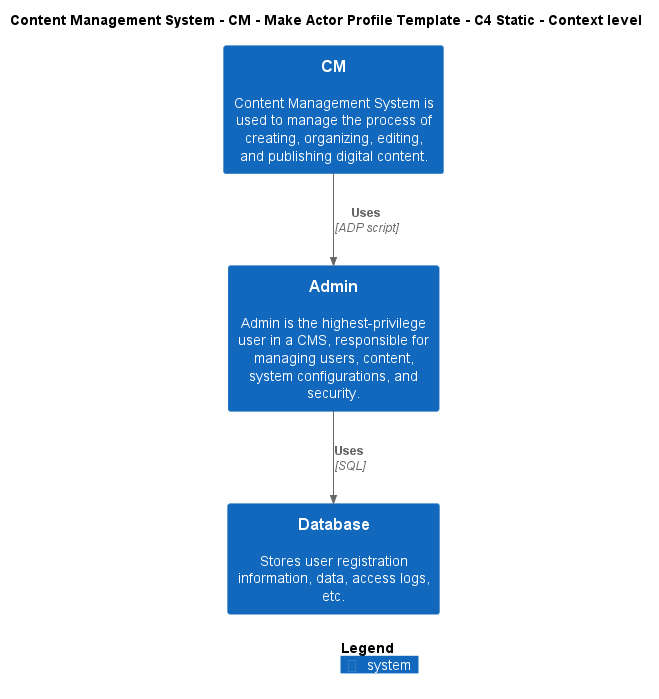

The diagram above was rendered by PlantUML. Its source (embedded in the PNG):
@startuml
!include ..\..\..\..\..\.c4s\C4_Context.puml

AddElementTag("c4interflow:lifecycle:new", $bgColor=green, $fontColor=#ffffff, $borderColor=green, $shadowing="False")
AddElementTag("c4interflow:lifecycle:changed", $bgColor=orange, $fontColor=#ffffff, $borderColor=orange, $shadowing="False")
AddElementTag("c4interflow:lifecycle:removed", $bgColor=red, $fontColor=#ffffff, $borderColor=red, $shadowing="False")

AddRelTag("c4interflow:lifecycle:new", $textColor=green, $lineColor=green)
AddRelTag("c4interflow:lifecycle:changed", $textColor=orange, $lineColor=orange)
AddRelTag("c4interflow:lifecycle:removed", $textColor=red, $lineColor=red)

SHOW_PERSON_PORTRAIT()
LAYOUT_TOP_DOWN()

skinparam linetype polyline

title Content Management System - CM - Make Actor Profile Template - C4 Static - Context level

System(ContentManagementSystem.SoftwareSystems.CM, "CM", "Content Management System is used to manage the process of creating, organizing, editing, and publishing digital content.")
System(ContentManagementSystem.SoftwareSystems.Admin, "Admin", "Admin is the highest-privilege user in a CMS, responsible for managing users, content, system configurations, and security.")
System(ContentManagementSystem.SoftwareSystems.Database, "Database", "Stores user registration information, data, access logs, etc.")

Rel(ContentManagementSystem.SoftwareSystems.CM, ContentManagementSystem.SoftwareSystems.Admin, "Uses", "ADP script", $tags="protocol:adp script")
Rel(ContentManagementSystem.SoftwareSystems.Admin, ContentManagementSystem.SoftwareSystems.Database, "Uses", "SQL", $tags="protocol:sql")


SHOW_LEGEND()
@enduml